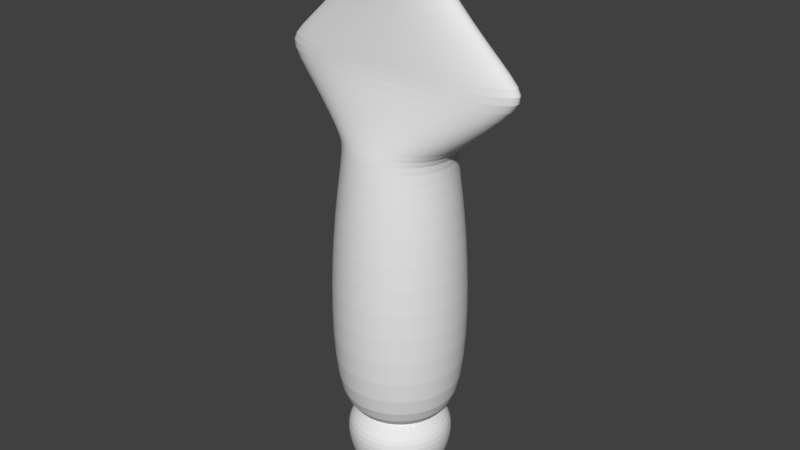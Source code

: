 # Source: squid_01.blend  (saved by Blender 2.78.0; exported with 4.5.12 LTS)
import bpy
from mathutils import Matrix  # noqa: F401  (used for matrix-valued properties, if any)

bpy.ops.wm.read_factory_settings(use_empty=True)
scene = bpy.context.scene
scene.name = 'Scene'

# ---- collections
col_collection_1 = bpy.data.collections.new('Collection 1'); scene.collection.children.link(col_collection_1)

# ---- world
world_world = bpy.data.worlds.new('World'); scene.world = world_world
world_world.color = (0.05088, 0.05088, 0.05088)
world_world.use_sun_shadow = False
world_world.sun_shadow_jitter_overblur = 0.0
world_world.cycles.sampling_method = 'MANUAL'

# ---- meshes
me_cylinder = bpy.data.meshes.new('Cylinder')
me_cylinder.from_pydata([(0.0, 1.0, -0.07007), (0.0, 1.0, 1.964), (0.1951, 0.9808, -0.07007), (0.1951, 0.9808, 1.964), (0.3827, 0.9239, -0.07007), (0.3827, 0.9239, 1.964), (0.5556, 0.8315, -0.07007), (0.5556, 0.8315, 1.964), (0.7071, 0.7071, -0.07007), (0.7071, 0.7071, 1.964), (0.8315, 0.5556, -0.07007), (0.8315, 0.5556, 1.964), (0.9239, 0.3827, -0.07007), (0.9239, 0.3827, 1.964), (0.9808, 0.1951, -0.07007), (0.9808, 0.1951, 1.964), (1.0, 7.55e-08, -0.07007), (1.0, 7.55e-08, 1.964), (0.9808, -0.1951, -0.07007), (0.9808, -0.1951, 1.964), (0.9239, -0.3827, -0.07007), (0.9239, -0.3827, 1.964), (0.8315, -0.5556, -0.07007), (0.8315, -0.5556, 1.964), (0.7071, -0.7071, -0.07007), (0.7071, -0.7071, 1.964), (0.5556, -0.8315, -0.07007), (0.5556, -0.8315, 1.964), (0.3827, -0.9239, -0.07007), (0.3827, -0.9239, 1.964), (0.1951, -0.9808, -0.07007), (0.1951, -0.9808, 1.964), (-3.258e-07, -1.0, -0.07007), (-3.258e-07, -1.0, 1.964), (-0.1951, -0.9808, -0.07007), (-0.1951, -0.9808, 1.964), (-0.3827, -0.9239, -0.07007), (-0.3827, -0.9239, 1.964), (-0.5556, -0.8315, -0.07007), (-0.5556, -0.8315, 1.964), (-0.7071, -0.7071, -0.07007), (-0.7071, -0.7071, 1.964), (-0.8315, -0.5556, -0.07007), (-0.8315, -0.5556, 1.964), (-0.9239, -0.3827, -0.07007), (-0.9239, -0.3827, 1.964), (-0.9808, -0.1951, -0.07007), (-0.9808, -0.1951, 1.964), (-1.0, 9.656e-07, -0.07007), (-1.0, 9.656e-07, 1.964), (-0.9808, 0.1951, -0.07007), (-0.9808, 0.1951, 1.964), (-0.9239, 0.3827, -0.07007), (-0.9239, 0.3827, 1.964), (-0.8315, 0.5556, -0.07007), (-0.8315, 0.5556, 1.964), (-0.7071, 0.7071, -0.07007), (-0.7071, 0.7071, 1.964), (-0.5556, 0.8315, -0.07007), (-0.5556, 0.8315, 1.964), (-0.3827, 0.9239, -0.07007), (-0.3827, 0.9239, 1.964), (-0.1951, 0.9808, -0.07007), (-0.1951, 0.9808, 1.964), (-1.348e-08, 1.114, 0.9299), (0.2172, 1.092, 0.9299), (0.4261, 1.029, 0.9299), (0.6187, 0.9259, 0.9299), (0.7874, 0.7874, 0.9299), (0.9259, 0.6187, 0.9299), (1.029, 0.4261, 0.9299), (1.092, 0.2172, 0.9299), (1.114, 5.171e-08, 0.9299), (1.092, -0.2172, 0.9299), (1.029, -0.4261, 0.9299), (0.9259, -0.6187, 0.9299), (0.7874, -0.7874, 0.9299), (0.6187, -0.9259, 0.9299), (0.4261, -1.029, 0.9299), (0.2172, -1.092, 0.9299), (-3.763e-07, -1.114, 0.9299), (-0.2172, -1.092, 0.9299), (-0.4261, -1.029, 0.9299), (-0.6187, -0.9259, 0.9299), (-0.7874, -0.7874, 0.9299), (-0.9259, -0.6187, 0.9299), (-1.029, -0.4261, 0.9299), (-1.092, -0.2172, 0.9299), (-1.114, 1.043e-06, 0.9299), (-1.092, 0.2172, 0.9299), (-1.029, 0.4261, 0.9299), (-0.9259, 0.6187, 0.9299), (-0.7874, 0.7874, 0.9299), (-0.6187, 0.9259, 0.9299), (-0.4261, 1.029, 0.9299), (-0.2172, 1.092, 0.9299), (5.214e-08, 0.554, -0.1662), (0.1081, 0.5434, -0.1662), (0.212, 0.5119, -0.1662), (0.3078, 0.4607, -0.1662), (0.3918, 0.3918, -0.1662), (0.4607, 0.3078, -0.1662), (0.5119, 0.212, -0.1662), (0.5434, 0.1081, -0.1662), (0.554, 1.689e-07, -0.1662), (0.5434, -0.1081, -0.1662), (0.5119, -0.212, -0.1662), (0.4607, -0.3078, -0.1662), (0.3918, -0.3918, -0.1662), (0.3078, -0.4607, -0.1662), (0.212, -0.5119, -0.1662), (0.1081, -0.5434, -0.1662), (-1.284e-07, -0.554, -0.1662), (-0.1081, -0.5434, -0.1662), (-0.212, -0.5119, -0.1662), (-0.3078, -0.4607, -0.1662), (-0.3918, -0.3918, -0.1662), (-0.4607, -0.3078, -0.1662), (-0.5119, -0.212, -0.1662), (-0.5434, -0.1081, -0.1662), (-0.554, 6.621e-07, -0.1662), (-0.5434, 0.1081, -0.1662), (-0.5119, 0.212, -0.1662), (-0.4607, 0.3078, -0.1662), (-0.3918, 0.3918, -0.1662), (-0.3078, 0.4607, -0.1662), (-0.212, 0.5119, -0.1662), (-0.1081, 0.5434, -0.1662), (4.708e-08, 0.5704, -0.1999), (0.1113, 0.5595, -0.1999), (0.2183, 0.527, -0.1999), (0.3169, 0.4743, -0.1999), (0.4034, 0.4034, -0.1999), (0.4743, 0.3169, -0.1999), (0.527, 0.2183, -0.1999), (0.5595, 0.1113, -0.1999), (0.5704, 1.647e-07, -0.1999), (0.5595, -0.1113, -0.1999), (0.527, -0.2183, -0.1999), (0.4743, -0.3169, -0.1999), (0.4034, -0.4034, -0.1999), (0.3169, -0.4743, -0.1999), (0.2183, -0.527, -0.1999), (0.1113, -0.5595, -0.1999), (-1.388e-07, -0.5704, -0.1999), (-0.1113, -0.5595, -0.1999), (-0.2183, -0.527, -0.1999), (-0.3169, -0.4743, -0.1999), (-0.4034, -0.4034, -0.1999), (-0.4743, -0.3169, -0.1999), (-0.527, -0.2183, -0.1999), (-0.5595, -0.1113, -0.1999), (-0.5704, 6.725e-07, -0.1999), (-0.5595, 0.1113, -0.1999), (-0.527, 0.2183, -0.1999), (-0.4743, 0.3169, -0.1999), (-0.4034, 0.4034, -0.1999), (-0.3169, 0.4743, -0.1999), (-0.2183, 0.527, -0.1999), (-0.1113, 0.5595, -0.1999), (1.794e-08, 0.8437, -0.272), (0.1646, 0.8275, -0.272), (0.3229, 0.7795, -0.272), (0.4687, 0.7015, -0.272), (0.5966, 0.5966, -0.272), (0.7015, 0.4687, -0.272), (0.7795, 0.3229, -0.272), (0.8275, 0.1646, -0.272), (0.8437, 1.018e-07, -0.272), (0.8275, -0.1646, -0.272), (0.7795, -0.3229, -0.272), (0.7015, -0.4687, -0.272), (0.5966, -0.5966, -0.272), (0.4687, -0.7015, -0.272), (0.3229, -0.7795, -0.272), (0.1646, -0.8275, -0.272), (-2.57e-07, -0.8437, -0.272), (-0.1646, -0.8275, -0.272), (-0.3229, -0.7794, -0.272), (-0.4687, -0.7015, -0.272), (-0.5966, -0.5966, -0.272), (-0.7015, -0.4687, -0.272), (-0.7795, -0.3229, -0.272), (-0.8275, -0.1646, -0.272), (-0.8437, 8.527e-07, -0.272), (-0.8275, 0.1646, -0.272), (-0.7794, 0.3229, -0.272), (-0.7015, 0.4687, -0.272), (-0.5966, 0.5966, -0.272), (-0.4687, 0.7015, -0.272), (-0.3229, 0.7795, -0.272), (-0.1646, 0.8275, -0.272), (2.783e-08, 0.8901, -0.4931), (0.1737, 0.873, -0.4931), (0.3406, 0.8224, -0.4931), (0.4945, 0.7401, -0.4931), (0.6294, 0.6294, -0.4931), (0.7401, 0.4945, -0.4931), (0.8224, 0.3406, -0.4931), (0.873, 0.1737, -0.4931), (0.8901, 9.135e-08, -0.4931), (0.873, -0.1737, -0.4931), (0.8224, -0.3406, -0.4931), (0.7401, -0.4945, -0.4931), (0.6294, -0.6294, -0.4931), (0.4945, -0.7401, -0.4931), (0.3406, -0.8224, -0.4931), (0.1737, -0.873, -0.4931), (-2.622e-07, -0.8901, -0.4931), (-0.1737, -0.873, -0.4931), (-0.3406, -0.8224, -0.4931), (-0.4945, -0.7401, -0.4931), (-0.6294, -0.6294, -0.4931), (-0.7401, -0.4945, -0.4931), (-0.8224, -0.3406, -0.4931), (-0.873, -0.1737, -0.4931), (-0.8901, 8.837e-07, -0.4931), (-0.873, 0.1737, -0.4931), (-0.8224, 0.3406, -0.4931), (-0.7401, 0.4945, -0.4931), (-0.6294, 0.6294, -0.4931), (-0.4945, 0.7401, -0.4931), (-0.3406, 0.8224, -0.4931), (-0.1737, 0.873, -0.4931), (2.477e-07, 0.828, 2.593), (0.1615, 0.8121, 2.593), (0.3169, 0.765, 2.593), (0.46, 0.6885, 2.593), (0.5855, 0.5855, 2.593), (0.6885, 0.46, 2.593), (0.765, 0.3169, 2.593), (0.8121, 0.1615, 2.593), (0.828, 1.115e-07, 2.593), (0.8121, -0.1615, 2.593), (0.765, -0.3169, 2.593), (0.6885, -0.46, 2.593), (0.5855, -0.5855, 2.593), (0.46, -0.6885, 2.593), (0.3169, -0.765, 2.593), (0.1615, -0.8121, 2.593), (-2.21e-08, -0.828, 2.593), (-0.1615, -0.8121, 2.593), (-0.3169, -0.765, 2.593), (-0.46, -0.6885, 2.593), (-0.5855, -0.5855, 2.593), (-0.6885, -0.46, 2.593), (-0.765, -0.3169, 2.593), (-0.8121, -0.1615, 2.593), (-0.828, 8.486e-07, 2.593), (-0.8121, 0.1615, 2.593), (-0.765, 0.3169, 2.593), (-0.6885, 0.46, 2.593), (-0.5855, 0.5855, 2.593), (-0.46, 0.6885, 2.593), (-0.3169, 0.765, 2.593), (-0.1615, 0.8121, 2.593), (6.98e-07, 0.4334, 3.228), (0.422, 0.425, 3.228), (0.8277, 0.4004, 3.228), (1.202, 0.3603, 3.228), (1.529, 0.3064, 3.228), (1.798, 0.2408, 3.228), (1.998, 0.1658, 3.228), (2.121, 0.08454, 3.228), (2.163, 2.308e-07, 3.228), (2.121, -0.08454, 3.228), (1.998, -0.1658, 3.228), (1.798, -0.2408, 3.228), (1.529, -0.3064, 3.228), (1.202, -0.3603, 3.228), (0.8277, -0.4004, 3.228), (0.422, -0.425, 3.228), (-6.757e-09, -0.4334, 3.228), (-0.422, -0.425, 3.228), (-0.8277, -0.4004, 3.228), (-1.202, -0.3603, 3.228), (-1.529, -0.3064, 3.228), (-1.798, -0.2408, 3.228), (-1.998, -0.1658, 3.228), (-2.121, -0.08454, 3.228), (-2.163, 6.165e-07, 3.228), (-2.121, 0.08454, 3.228), (-1.998, 0.1658, 3.228), (-1.798, 0.2408, 3.228), (-1.529, 0.3064, 3.228), (-1.202, 0.3603, 3.228), (-0.8277, 0.4004, 3.228), (-0.422, 0.425, 3.228), (7.737e-07, 0.413, 3.377), (0.4021, 0.405, 3.377), (0.7888, 0.3815, 3.377), (1.145, 0.3434, 3.377), (1.458, 0.292, 3.377), (1.714, 0.2294, 3.377), (1.904, 0.158, 3.377), (2.022, 0.08057, 3.377), (2.061, 2.359e-07, 3.377), (2.022, -0.08057, 3.377), (1.904, -0.158, 3.377), (1.714, -0.2294, 3.377), (1.458, -0.292, 3.377), (1.145, -0.3434, 3.377), (0.7888, -0.3815, 3.377), (0.4021, -0.405, 3.377), (1.02e-07, -0.413, 3.377), (-0.4021, -0.405, 3.377), (-0.7888, -0.3815, 3.377), (-1.145, -0.3434, 3.377), (-1.458, -0.292, 3.377), (-1.714, -0.2294, 3.377), (-1.904, -0.158, 3.377), (-2.022, -0.08057, 3.377), (-2.061, 6.035e-07, 3.377), (-2.022, 0.08057, 3.377), (-1.904, 0.158, 3.377), (-1.714, 0.2294, 3.377), (-1.458, 0.292, 3.377), (-1.145, 0.3434, 3.377), (-0.7888, 0.3815, 3.377), (-0.4021, 0.405, 3.377), (7.973e-07, 0.2903, 3.92), (0.1904, 0.2847, 3.92), (0.3735, 0.2682, 3.92), (0.5423, 0.2414, 3.92), (0.6902, 0.2053, 3.92), (0.8116, 0.1613, 3.92), (0.9018, 0.1111, 3.92), (0.9574, 0.05663, 3.92), (0.9761, 2.279e-07, 3.92), (0.9574, -0.05663, 3.92), (0.9018, -0.1111, 3.92), (0.8116, -0.1613, 3.92), (0.6902, -0.2053, 3.92), (0.5423, -0.2414, 3.92), (0.3735, -0.2682, 3.92), (0.1904, -0.2847, 3.92), (4.793e-07, -0.2903, 3.92), (-0.1904, -0.2847, 3.92), (-0.3735, -0.2682, 3.92), (-0.5423, -0.2414, 3.92), (-0.6902, -0.2053, 3.92), (-0.8116, -0.1613, 3.92), (-0.9018, -0.1111, 3.92), (-0.9574, -0.05663, 3.92), (-0.9761, 4.863e-07, 3.92), (-0.9574, 0.05663, 3.92), (-0.9018, 0.1111, 3.92), (-0.8116, 0.1613, 3.92), (-0.6902, 0.2053, 3.92), (-0.5423, 0.2414, 3.92), (-0.3735, 0.2682, 3.92), (-0.1904, 0.2847, 3.92), (3.748e-07, 0.2378, 4.526), (0.0464, 0.2333, 4.526), (0.09102, 0.2197, 4.526), (0.1321, 0.1978, 4.526), (0.1682, 0.1682, 4.526), (0.1978, 0.1321, 4.526), (0.2197, 0.09102, 4.526), (0.2333, 0.0464, 4.526), (0.2378, 2.386e-07, 4.526), (0.2333, -0.0464, 4.526), (0.2197, -0.09102, 4.526), (0.1978, -0.1321, 4.526), (0.1682, -0.1682, 4.526), (0.1321, -0.1978, 4.526), (0.09102, -0.2197, 4.526), (0.0464, -0.2333, 4.526), (2.973e-07, -0.2378, 4.526), (-0.0464, -0.2333, 4.526), (-0.09102, -0.2197, 4.526), (-0.1321, -0.1978, 4.526), (-0.1682, -0.1682, 4.526), (-0.1978, -0.1321, 4.526), (-0.2197, -0.09102, 4.526), (-0.2333, -0.0464, 4.526), (-0.2378, 4.503e-07, 4.526), (-0.2333, 0.0464, 4.526), (-0.2197, 0.09102, 4.526), (-0.1978, 0.1321, 4.526), (-0.1682, 0.1682, 4.526), (-0.1321, 0.1978, 4.526), (-0.09102, 0.2197, 4.526), (-0.0464, 0.2333, 4.526), (0.7183, 0.5463, 2.65), (0.8446, 0.4292, 2.65), (-0.1982, 0.7577, 2.65), (3.11e-07, 0.7725, 2.65), (-0.3887, -0.7137, 2.65), (-0.5643, -0.6423, 2.65), (0.9385, 0.2956, 2.65), (-0.7183, -0.5463, 2.65), (0.9963, 0.1507, 2.65), (-0.8446, -0.4292, 2.65), (1.016, 1.283e-07, 2.65), (-0.9385, -0.2956, 2.65), (0.9963, -0.1507, 2.65), (-0.9963, -0.1507, 2.65), (0.9385, -0.2956, 2.65), (-1.016, 8.159e-07, 2.65), (0.8446, -0.4292, 2.65), (-0.9963, 0.1507, 2.65), (0.7183, -0.5463, 2.65), (-0.9385, 0.2956, 2.65), (0.5643, -0.6423, 2.65), (-0.8446, 0.4292, 2.65), (0.3887, -0.7137, 2.65), (0.1982, 0.7577, 2.65), (-0.7183, 0.5463, 2.65), (0.1982, -0.7577, 2.65), (0.3887, 0.7137, 2.65), (-0.5643, 0.6423, 2.65), (-1.994e-08, -0.7725, 2.65), (0.5643, 0.6423, 2.65), (-0.3887, 0.7137, 2.65), (-0.1982, -0.7577, 2.65), (8.726e-08, 0.7088, -0.7959), (0.1383, 0.6951, -0.7959), (0.2712, 0.6548, -0.7959), (0.3938, 0.5893, -0.7959), (0.5012, 0.5012, -0.7959), (0.5893, 0.3938, -0.7959), (0.6548, 0.2712, -0.7959), (0.6951, 0.1383, -0.7959), (0.7088, 1.354e-07, -0.7959), (0.6951, -0.1383, -0.7959), (0.6548, -0.2712, -0.7959), (0.5893, -0.3938, -0.7959), (0.5012, -0.5012, -0.7959), (0.3938, -0.5893, -0.7959), (0.2712, -0.6548, -0.7959), (0.1383, -0.6951, -0.7959), (-1.437e-07, -0.7088, -0.7959), (-0.1383, -0.6951, -0.7959), (-0.2712, -0.6548, -0.7959), (-0.3938, -0.5893, -0.7959), (-0.5012, -0.5012, -0.7959), (-0.5893, -0.3938, -0.7959), (-0.6548, -0.2712, -0.7959), (-0.6951, -0.1383, -0.7959), (-0.7088, 7.662e-07, -0.7959), (-0.6951, 0.1383, -0.7959), (-0.6548, 0.2712, -0.7959), (-0.5893, 0.3938, -0.7959), (-0.5012, 0.5012, -0.7959), (-0.3938, 0.5893, -0.7959), (-0.2712, 0.6548, -0.7959), (-0.1383, 0.6951, -0.7959), (8.726e-08, 0.7088, -0.9612), (0.1383, 0.6951, -0.9612), (0.2712, 0.6548, -0.9612), (0.3938, 0.5893, -0.9612), (0.5012, 0.5012, -0.9612), (0.5893, 0.3938, -0.9612), (0.6548, 0.2712, -0.9612), (0.6951, 0.1383, -0.9612), (0.7088, 1.354e-07, -0.9612), (0.6951, -0.1383, -0.9612), (0.6548, -0.2712, -0.9612), (0.5893, -0.3938, -0.9612), (0.5012, -0.5012, -0.9612), (0.3938, -0.5893, -0.9612), (0.2712, -0.6548, -0.9612), (0.1383, -0.6951, -0.9612), (-1.437e-07, -0.7088, -0.9612), (-0.1383, -0.6951, -0.9612), (-0.2712, -0.6548, -0.9612), (-0.3938, -0.5893, -0.9612), (-0.5012, -0.5012, -0.9612), (-0.5893, -0.3938, -0.9612), (-0.6548, -0.2712, -0.9612), (-0.6951, -0.1383, -0.9612), (-0.7088, 7.662e-07, -0.9612), (-0.6951, 0.1383, -0.9612), (-0.6548, 0.2712, -0.9612), (-0.5893, 0.3938, -0.9612), (-0.5012, 0.5012, -0.9612), (-0.3938, 0.5893, -0.9612), (-0.2712, 0.6548, -0.9612), (-0.1383, 0.6951, -0.9612)], [(416, 448), (417, 449), (418, 450), (419, 451), (420, 452), (421, 453), (422, 454), (423, 455), (424, 456), (425, 457), (426, 458), (427, 459), (428, 460), (429, 461), (430, 462), (431, 463), (432, 464), (433, 465), (434, 466), (437, 469), (438, 470), (439, 471), (440, 472), (441, 473), (442, 474), (443, 475), (444, 476), (445, 477), (446, 478), (447, 479)], [(64, 1, 3, 65), (65, 3, 5, 66), (66, 5, 7, 67), (67, 7, 9, 68), (68, 9, 11, 69), (69, 11, 13, 70), (70, 13, 15, 71), (71, 15, 17, 72), (72, 17, 19, 73), (73, 19, 21, 74), (74, 21, 23, 75), (75, 23, 25, 76), (76, 25, 27, 77), (77, 27, 29, 78), (78, 29, 31, 79), (79, 31, 33, 80), (80, 33, 35, 81), (81, 35, 37, 82), (82, 37, 39, 83), (83, 39, 41, 84), (84, 41, 43, 85), (85, 43, 45, 86), (86, 45, 47, 87), (87, 47, 49, 88), (88, 49, 51, 89), (89, 51, 53, 90), (90, 53, 55, 91), (91, 55, 57, 92), (92, 57, 59, 93), (93, 59, 61, 94), (5, 3, 225, 226), (94, 61, 63, 95), (95, 63, 1, 64), (38, 40, 116, 115), (62, 95, 64, 0), (60, 94, 95, 62), (58, 93, 94, 60), (56, 92, 93, 58), (54, 91, 92, 56), (52, 90, 91, 54), (50, 89, 90, 52), (48, 88, 89, 50), (46, 87, 88, 48), (44, 86, 87, 46), (42, 85, 86, 44), (40, 84, 85, 42), (38, 83, 84, 40), (36, 82, 83, 38), (34, 81, 82, 36), (32, 80, 81, 34), (30, 79, 80, 32), (28, 78, 79, 30), (26, 77, 78, 28), (24, 76, 77, 26), (22, 75, 76, 24), (20, 74, 75, 22), (18, 73, 74, 20), (16, 72, 73, 18), (14, 71, 72, 16), (12, 70, 71, 14), (10, 69, 70, 12), (8, 68, 69, 10), (6, 67, 68, 8), (4, 66, 67, 6), (2, 65, 66, 4), (0, 64, 65, 2), (115, 116, 148, 147), (56, 58, 125, 124), (12, 14, 103, 102), (30, 32, 112, 111), (48, 50, 121, 120), (4, 6, 99, 98), (22, 24, 108, 107), (40, 42, 117, 116), (58, 60, 126, 125), (14, 16, 104, 103), (32, 34, 113, 112), (50, 52, 122, 121), (6, 8, 100, 99), (24, 26, 109, 108), (42, 44, 118, 117), (60, 62, 127, 126), (16, 18, 105, 104), (34, 36, 114, 113), (52, 54, 123, 122), (8, 10, 101, 100), (26, 28, 110, 109), (44, 46, 119, 118), (0, 2, 97, 96), (62, 0, 96, 127), (18, 20, 106, 105), (36, 38, 115, 114), (54, 56, 124, 123), (10, 12, 102, 101), (28, 30, 111, 110), (46, 48, 120, 119), (2, 4, 98, 97), (20, 22, 107, 106), (150, 151, 183, 182), (102, 103, 135, 134), (116, 117, 149, 148), (103, 104, 136, 135), (117, 118, 150, 149), (104, 105, 137, 136), (118, 119, 151, 150), (105, 106, 138, 137), (119, 120, 152, 151), (106, 107, 139, 138), (120, 121, 153, 152), (107, 108, 140, 139), (121, 122, 154, 153), (108, 109, 141, 140), (122, 123, 155, 154), (109, 110, 142, 141), (96, 97, 129, 128), (123, 124, 156, 155), (110, 111, 143, 142), (97, 98, 130, 129), (124, 125, 157, 156), (111, 112, 144, 143), (98, 99, 131, 130), (125, 126, 158, 157), (112, 113, 145, 144), (99, 100, 132, 131), (126, 127, 159, 158), (113, 114, 146, 145), (100, 101, 133, 132), (127, 96, 128, 159), (114, 115, 147, 146), (101, 102, 134, 133), (185, 186, 218, 217), (137, 138, 170, 169), (151, 152, 184, 183), (138, 139, 171, 170), (152, 153, 185, 184), (139, 140, 172, 171), (153, 154, 186, 185), (140, 141, 173, 172), (154, 155, 187, 186), (141, 142, 174, 173), (128, 129, 161, 160), (155, 156, 188, 187), (142, 143, 175, 174), (129, 130, 162, 161), (156, 157, 189, 188), (143, 144, 176, 175), (130, 131, 163, 162), (157, 158, 190, 189), (144, 145, 177, 176), (131, 132, 164, 163), (158, 159, 191, 190), (145, 146, 178, 177), (132, 133, 165, 164), (159, 128, 160, 191), (146, 147, 179, 178), (133, 134, 166, 165), (147, 148, 180, 179), (134, 135, 167, 166), (148, 149, 181, 180), (135, 136, 168, 167), (149, 150, 182, 181), (136, 137, 169, 168), (210, 211, 435, 434), (172, 173, 205, 204), (186, 187, 219, 218), (173, 174, 206, 205), (160, 161, 193, 192), (187, 188, 220, 219), (174, 175, 207, 206), (161, 162, 194, 193), (188, 189, 221, 220), (175, 176, 208, 207), (162, 163, 195, 194), (189, 190, 222, 221), (176, 177, 209, 208), (163, 164, 196, 195), (190, 191, 223, 222), (177, 178, 210, 209), (164, 165, 197, 196), (191, 160, 192, 223), (178, 179, 211, 210), (165, 166, 198, 197), (179, 180, 212, 211), (166, 167, 199, 198), (180, 181, 213, 212), (167, 168, 200, 199), (181, 182, 214, 213), (168, 169, 201, 200), (182, 183, 215, 214), (169, 170, 202, 201), (183, 184, 216, 215), (170, 171, 203, 202), (184, 185, 217, 216), (171, 172, 204, 203), (385, 384, 260, 261), (23, 21, 234, 235), (41, 39, 243, 244), (59, 57, 252, 253), (15, 13, 230, 231), (33, 31, 239, 240), (51, 49, 248, 249), (7, 5, 226, 227), (25, 23, 235, 236), (43, 41, 244, 245), (61, 59, 253, 254), (17, 15, 231, 232), (35, 33, 240, 241), (53, 51, 249, 250), (9, 7, 227, 228), (27, 25, 236, 237), (45, 43, 245, 246), (63, 61, 254, 255), (19, 17, 232, 233), (37, 35, 241, 242), (55, 53, 250, 251), (11, 9, 228, 229), (29, 27, 237, 238), (47, 45, 246, 247), (3, 1, 224, 225), (1, 63, 255, 224), (21, 19, 233, 234), (39, 37, 242, 243), (57, 55, 251, 252), (13, 11, 229, 230), (31, 29, 238, 239), (49, 47, 247, 248), (264, 263, 295, 296), (387, 386, 287, 256), (389, 388, 274, 275), (390, 385, 261, 262), (391, 389, 275, 276), (392, 390, 262, 263), (393, 391, 276, 277), (394, 392, 263, 264), (395, 393, 277, 278), (396, 394, 264, 265), (397, 395, 278, 279), (398, 396, 265, 266), (399, 397, 279, 280), (400, 398, 266, 267), (401, 399, 280, 281), (402, 400, 267, 268), (403, 401, 281, 282), (404, 402, 268, 269), (405, 403, 282, 283), (406, 404, 269, 270), (407, 387, 256, 257), (408, 405, 283, 284), (409, 406, 270, 271), (410, 407, 257, 258), (411, 408, 284, 285), (412, 409, 271, 272), (413, 410, 258, 259), (414, 411, 285, 286), (415, 412, 272, 273), (384, 413, 259, 260), (386, 414, 286, 287), (388, 415, 273, 274), (299, 298, 330, 331), (278, 277, 309, 310), (265, 264, 296, 297), (279, 278, 310, 311), (266, 265, 297, 298), (280, 279, 311, 312), (267, 266, 298, 299), (281, 280, 312, 313), (268, 267, 299, 300), (282, 281, 313, 314), (269, 268, 300, 301), (283, 282, 314, 315), (270, 269, 301, 302), (257, 256, 288, 289), (284, 283, 315, 316), (271, 270, 302, 303), (258, 257, 289, 290), (285, 284, 316, 317), (272, 271, 303, 304), (259, 258, 290, 291), (286, 285, 317, 318), (273, 272, 304, 305), (260, 259, 291, 292), (287, 286, 318, 319), (274, 273, 305, 306), (261, 260, 292, 293), (256, 287, 319, 288), (275, 274, 306, 307), (262, 261, 293, 294), (276, 275, 307, 308), (263, 262, 294, 295), (277, 276, 308, 309), (334, 333, 365, 366), (313, 312, 344, 345), (300, 299, 331, 332), (314, 313, 345, 346), (301, 300, 332, 333), (315, 314, 346, 347), (302, 301, 333, 334), (289, 288, 320, 321), (316, 315, 347, 348), (303, 302, 334, 335), (290, 289, 321, 322), (317, 316, 348, 349), (304, 303, 335, 336), (291, 290, 322, 323), (318, 317, 349, 350), (305, 304, 336, 337), (292, 291, 323, 324), (319, 318, 350, 351), (306, 305, 337, 338), (293, 292, 324, 325), (288, 319, 351, 320), (307, 306, 338, 339), (294, 293, 325, 326), (308, 307, 339, 340), (295, 294, 326, 327), (309, 308, 340, 341), (296, 295, 327, 328), (310, 309, 341, 342), (297, 296, 328, 329), (311, 310, 342, 343), (298, 297, 329, 330), (312, 311, 343, 344), (353, 352, 383, 382, 381, 380, 379, 378, 377, 376, 375, 374, 373, 372, 371, 370, 369, 368, 367, 366, 365, 364, 363, 362, 361, 360, 359, 358, 357, 356, 355, 354), (321, 320, 352, 353), (348, 347, 379, 380), (335, 334, 366, 367), (322, 321, 353, 354), (349, 348, 380, 381), (336, 335, 367, 368), (323, 322, 354, 355), (350, 349, 381, 382), (337, 336, 368, 369), (324, 323, 355, 356), (351, 350, 382, 383), (338, 337, 369, 370), (325, 324, 356, 357), (320, 351, 383, 352), (339, 338, 370, 371), (326, 325, 357, 358), (340, 339, 371, 372), (327, 326, 358, 359), (341, 340, 372, 373), (328, 327, 359, 360), (342, 341, 373, 374), (329, 328, 360, 361), (343, 342, 374, 375), (330, 329, 361, 362), (344, 343, 375, 376), (331, 330, 362, 363), (345, 344, 376, 377), (332, 331, 363, 364), (346, 345, 377, 378), (333, 332, 364, 365), (347, 346, 378, 379), (242, 241, 415, 388), (255, 254, 414, 386), (228, 227, 413, 384), (241, 240, 412, 415), (254, 253, 411, 414), (227, 226, 410, 413), (240, 239, 409, 412), (253, 252, 408, 411), (226, 225, 407, 410), (239, 238, 406, 409), (252, 251, 405, 408), (225, 224, 387, 407), (238, 237, 404, 406), (251, 250, 403, 405), (237, 236, 402, 404), (250, 249, 401, 403), (236, 235, 400, 402), (249, 248, 399, 401), (235, 234, 398, 400), (248, 247, 397, 399), (234, 233, 396, 398), (247, 246, 395, 397), (233, 232, 394, 396), (246, 245, 393, 395), (232, 231, 392, 394), (245, 244, 391, 393), (231, 230, 390, 392), (244, 243, 389, 391), (230, 229, 385, 390), (243, 242, 388, 389), (224, 255, 386, 387), (229, 228, 384, 385), (197, 198, 422, 421), (211, 212, 436, 435), (198, 199, 423, 422), (212, 213, 437, 436), (199, 200, 424, 423), (213, 214, 438, 437), (200, 201, 425, 424), (214, 215, 439, 438), (201, 202, 426, 425), (215, 216, 440, 439), (202, 203, 427, 426), (216, 217, 441, 440), (203, 204, 428, 427), (217, 218, 442, 441), (204, 205, 429, 428), (218, 219, 443, 442), (205, 206, 430, 429), (192, 193, 417, 416), (219, 220, 444, 443), (206, 207, 431, 430), (193, 194, 418, 417), (220, 221, 445, 444), (207, 208, 432, 431), (194, 195, 419, 418), (221, 222, 446, 445), (208, 209, 433, 432), (195, 196, 420, 419), (222, 223, 447, 446), (209, 210, 434, 433), (196, 197, 421, 420), (223, 192, 416, 447), (436, 468, 467, 435)])
me_cylinder.use_remesh_preserve_volume = False
me_cylinder.use_remesh_preserve_attributes = False
me_cylinder.use_mirror_vertex_groups = False
me_cylinder.update()

# ---- objects
ob_cylinder = bpy.data.objects.new('Cylinder', me_cylinder)

# ---- transforms, parenting, visibility, modifiers, constraints
ob_cylinder.location = (0.0, 0.0, 0.0)
ob_cylinder.scale = (0.5936, 0.5936, 1.0)
ob_cylinder.lineart.crease_threshold = 0.0
_m = ob_cylinder.modifiers.new('Subsurf', 'SUBSURF')
_m.uv_smooth = 'PRESERVE_CORNERS'
_m.quality = 2
_m.levels = 5
_m.show_only_control_edges = False

# ---- collection membership
col_collection_1.objects.link(ob_cylinder)

# ---- scene / render settings (as saved in the file)
scene.frame_start = 1; scene.frame_end = 250; scene.frame_set(1)
scene.render.engine = 'BLENDER_EEVEE_NEXT'
scene.render.resolution_percentage = 50
scene.render.dither_intensity = 0.0
scene.cycles.use_denoising = False
scene.cycles.samples = 128
scene.cycles.sampling_pattern = 'TABULATED_SOBOL'
scene.cycles.light_sampling_threshold = 0.0
scene.cycles.use_adaptive_sampling = False
scene.cycles.use_light_tree = False
scene.cycles.blur_glossy = 0.0
scene.cycles.sample_clamp_indirect = 0.0
scene.view_settings.view_transform = 'Standard'
bpy.context.view_layer.update()

# ---- added for rendering (the .blend has no active camera and no usable light): camera, sun
cam_auto = bpy.data.cameras.new('AutoCamera')
cam_auto.lens = 50.0
cam_auto.sensor_width = 36.0
cam_auto.clip_end = 1000.0
ob_auto_camera = bpy.data.objects.new('AutoCamera', cam_auto)
scene.collection.objects.link(ob_auto_camera)
ob_auto_camera.location = (5.73696, -6.88435, 6.37186)
ob_auto_camera.rotation_euler = (1.09748, -7.21219e-08, 0.694738)
scene.camera = ob_auto_camera
light_auto_sun = bpy.data.lights.new('AutoSun', 'SUN')
light_auto_sun.energy = 3.0
light_auto_sun.angle = 0.0523599
ob_auto_sun = bpy.data.objects.new('AutoSun', light_auto_sun)
scene.collection.objects.link(ob_auto_sun)
ob_auto_sun.rotation_euler = (0.872665, 0.174533, 0.523599)
bpy.context.view_layer.update()
